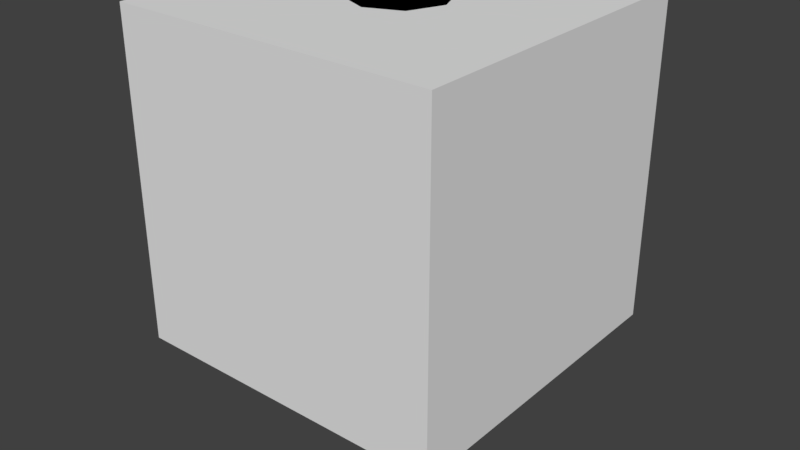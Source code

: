 # Source: RTG.blend  (saved by Blender 2.79.0; exported with 4.5.12 LTS)
import bpy
from mathutils import Matrix  # noqa: F401  (used for matrix-valued properties, if any)

bpy.ops.wm.read_factory_settings(use_empty=True)
scene = bpy.context.scene
scene.name = 'Scene'

# ---- collections
col_collection_1 = bpy.data.collections.new('Collection 1'); scene.collection.children.link(col_collection_1)

# ---- materials (node trees are filled in below, after node groups)
mat_gray25 = bpy.data.materials.new('gray25')
mat_gray25.alpha_threshold = 0.0
mat_gray25.use_transparent_shadow = False
mat_gray25.diffuse_color = (0.25, 0.25, 0.25, 1.0)
mat_gray25.roughness = 0.5
mat_blank = bpy.data.materials.new('blank')
mat_blank.alpha_threshold = 0.0
mat_blank.use_transparent_shadow = False
mat_blank.roughness = 0.5
mat_gray50 = bpy.data.materials.new('gray50')
mat_gray50.alpha_threshold = 0.0
mat_gray50.use_transparent_shadow = False
mat_gray50.diffuse_color = (0.5, 0.5, 0.5, 1.0)
mat_gray50.roughness = 0.5

# ---- material node trees

# ---- world
world_world = bpy.data.worlds.new('World'); scene.world = world_world
world_world.color = (0.05088, 0.05088, 0.05088)
world_world.use_sun_shadow = False
world_world.sun_shadow_jitter_overblur = 0.0
world_world.cycles.sampling_method = 'MANUAL'

# ---- meshes
me_bounds = bpy.data.meshes.new('bounds')
me_bounds.from_pydata([(-2.0, -2.0, -2.0), (-2.0, -2.0, 2.0), (-2.0, 2.0, -2.0), (-2.0, 2.0, 2.0), (2.0, -2.0, -2.0), (2.0, -2.0, 2.0), (2.0, 2.0, -2.0), (2.0, 2.0, 2.0)], [], [(0, 1, 3, 2), (2, 3, 7, 6), (6, 7, 5, 4), (4, 5, 1, 0), (2, 6, 4, 0), (7, 3, 1, 5)])
me_bounds.use_remesh_preserve_volume = False
me_bounds.use_remesh_preserve_attributes = False
me_bounds.use_mirror_vertex_groups = False
me_bounds.update()
me_legs = bpy.data.meshes.new('Legs')
me_legs.from_pydata([(-0.875, -0.2, -0.2), (-0.875, -0.2, 0.2), (-0.875, 0.2, -0.2), (-0.875, 0.2, 0.2), (0.875, -0.2, -0.2), (0.875, -0.2, 0.2), (0.875, 0.2, -0.2), (0.875, 0.2, 0.2), (-1.167, -0.1225, -0.3363), (-1.32, -0.2915, -0.007719), (-0.8047, -0.1225, -0.1672), (-0.9579, -0.2915, 0.1613), (-0.8547, -1.708, -1.007), (-1.008, -1.878, -0.678), (-0.4922, -1.708, -0.8375), (-0.6454, -1.878, -0.509), (-0.8047, 0.1225, -0.1672), (-0.9579, 0.2915, 0.1613), (-1.167, 0.1225, -0.3363), (-1.32, 0.2915, -0.007719), (-0.4922, 1.708, -0.8375), (-0.6454, 1.878, -0.509), (-0.8547, 1.708, -1.007), (-1.008, 1.878, -0.678), (-1.097, 0.2, -0.3035), (-1.403, 0.2, -0.04639), (-1.097, -0.2, -0.3035), (-1.403, -0.2, -0.04639), (-2.222, 0.2, -1.644), (-2.528, 0.2, -1.387), (-2.222, -0.2, -1.644), (-2.528, -0.2, -1.387)], [], [(0, 1, 3, 2), (2, 3, 7, 6), (6, 7, 5, 4), (4, 5, 1, 0), (2, 6, 4, 0), (7, 3, 1, 5), (8, 9, 11, 10), (10, 11, 15, 14), (14, 15, 13, 12), (12, 13, 9, 8), (10, 14, 12, 8), (15, 11, 9, 13), (16, 17, 19, 18), (18, 19, 23, 22), (22, 23, 21, 20), (20, 21, 17, 16), (18, 22, 20, 16), (23, 19, 17, 21), (24, 25, 27, 26), (26, 27, 31, 30), (30, 31, 29, 28), (28, 29, 25, 24), (26, 30, 28, 24), (31, 27, 25, 29)])
me_legs.materials.append(mat_gray25)
me_legs.use_remesh_preserve_volume = False
me_legs.use_remesh_preserve_attributes = False
me_legs.use_mirror_vertex_groups = False
me_legs.update()
me_base = bpy.data.meshes.new('Base')
me_base.from_pydata([(0.0, 1.5, -0.2), (0.0, 1.5, 0.2), (1.061, 1.061, -0.2), (1.061, 1.061, 0.2), (1.5, -6.557e-08, -0.2), (1.5, -6.557e-08, 0.2), (1.061, -1.061, -0.2), (1.061, -1.061, 0.2), (-1.311e-07, -1.5, -0.2), (-1.311e-07, -1.5, 0.2), (-1.061, -1.061, -0.2), (-1.061, -1.061, 0.2), (-1.5, 1.789e-08, -0.2), (-1.5, 1.789e-08, 0.2), (-1.061, 1.061, -0.2), (-1.061, 1.061, 0.2), (0.0, 0.6, -0.5), (0.0, 0.6, -0.1), (0.4243, 0.4243, -0.5), (0.4243, 0.4243, -0.1), (0.6, -2.623e-08, -0.5), (0.6, -2.623e-08, -0.1), (0.4243, -0.4243, -0.5), (0.4243, -0.4243, -0.1), (-5.245e-08, -0.6, -0.5), (-5.245e-08, -0.6, -0.1), (-0.4243, -0.4243, -0.5), (-0.4243, -0.4243, -0.1), (-0.6, 7.155e-09, -0.5), (-0.6, 7.155e-09, -0.1), (-0.4243, 0.4243, -0.5), (-0.4243, 0.4243, -0.1)], [], [(0, 1, 3, 2), (2, 3, 5, 4), (4, 5, 7, 6), (6, 7, 9, 8), (8, 9, 11, 10), (11, 12, 10), (5, 1, 13), (12, 13, 15, 14), (14, 15, 1, 0), (6, 10, 14), (11, 13, 12), (5, 3, 1), (1, 15, 13), (13, 11, 9), (9, 7, 13), (7, 5, 13), (14, 0, 2), (2, 4, 6), (6, 8, 10), (10, 12, 14), (14, 2, 6), (16, 17, 19, 18), (18, 19, 21, 20), (20, 21, 23, 22), (22, 23, 25, 24), (24, 25, 27, 26), (27, 28, 26), (21, 17, 29), (28, 29, 31, 30), (30, 31, 17, 16), (22, 26, 30), (27, 29, 28), (21, 19, 17), (17, 31, 29), (29, 27, 25), (25, 23, 29), (23, 21, 29), (30, 16, 18), (18, 20, 22), (22, 24, 26), (26, 28, 30), (30, 18, 22)])
me_base.materials.append(mat_blank)
me_base.use_remesh_preserve_volume = False
me_base.use_remesh_preserve_attributes = False
me_base.use_mirror_vertex_groups = False
me_base.update()
me_body = bpy.data.meshes.new('Body')
me_body.from_pydata([(0.04619, 0.5809, -0.15), (0.04619, 0.5809, 0.15), (0.3781, 0.4434, -0.15), (0.3781, 0.4434, 0.15), (0.5809, -0.04619, -0.15), (0.5809, -0.04619, 0.15), (0.4434, -0.3781, -0.15), (0.4434, -0.3781, 0.15), (-0.04619, -0.5809, -0.15), (-0.04619, -0.5809, 0.15), (-0.3781, -0.4434, -0.15), (-0.3781, -0.4434, 0.15), (-0.5809, 0.04619, -0.15), (-0.5809, 0.04619, 0.15), (-0.4434, 0.3781, -0.15), (-0.4434, 0.3781, 0.15), (0.0, 0.6, -0.2), (0.4243, 0.4243, -0.2), (0.4243, 0.4243, 0.2), (0.0, 0.6, 0.2), (0.6, -2.623e-08, 0.2), (0.6, -2.623e-08, -0.2), (0.4243, -0.4243, -0.2), (0.4243, -0.4243, 0.2), (-5.245e-08, -0.6, 0.2), (-5.245e-08, -0.6, -0.2), (-0.4243, -0.4243, -0.2), (-0.4243, -0.4243, 0.2), (-0.6, 7.155e-09, 0.2), (-0.6, 7.155e-09, -0.2), (-0.4243, 0.4243, -0.2), (-0.4243, 0.4243, 0.2), (0.4289, 1.505, -0.1953), (0.4289, 1.505, 0.1047), (0.7608, 1.367, 0.1047), (0.7608, 1.367, -0.1953), (1.505, -0.4289, -0.1953), (1.505, -0.4289, 0.1047), (1.367, -0.7608, 0.1047), (1.367, -0.7608, -0.1953), (-0.4289, -1.505, -0.1953), (-0.4289, -1.505, 0.1047), (-0.7608, -1.367, 0.1047), (-0.7608, -1.367, -0.1953), (-1.505, 0.4289, -0.1953), (-1.505, 0.4289, 0.1047), (-1.367, 0.7608, 0.1047), (-1.367, 0.7608, -0.1953)], [], [(17, 18, 20, 21), (22, 23, 24, 25), (27, 29, 26), (20, 19, 28), (30, 31, 19, 16), (22, 26, 30), (27, 28, 29), (20, 18, 19), (19, 31, 28), (28, 27, 24), (24, 23, 28), (23, 20, 28), (30, 16, 17), (17, 21, 22), (22, 25, 26), (26, 29, 30), (30, 17, 22), (0, 2, 17, 16), (3, 1, 19, 18), (1, 0, 16, 19), (2, 3, 18, 17), (5, 4, 21, 20), (4, 6, 22, 21), (7, 5, 20, 23), (6, 7, 23, 22), (9, 8, 25, 24), (8, 10, 26, 25), (11, 9, 24, 27), (10, 11, 27, 26), (13, 12, 29, 28), (12, 14, 30, 29), (15, 13, 28, 31), (14, 15, 31, 30), (32, 33, 34, 35), (1, 33, 32, 0), (3, 34, 33, 1), (2, 35, 34, 3), (0, 32, 35, 2), (36, 37, 38, 39), (5, 37, 36, 4), (7, 38, 37, 5), (6, 39, 38, 7), (4, 36, 39, 6), (40, 41, 42, 43), (9, 41, 40, 8), (11, 42, 41, 9), (10, 43, 42, 11), (8, 40, 43, 10), (44, 45, 46, 47), (13, 45, 44, 12), (15, 46, 45, 13), (14, 47, 46, 15), (12, 44, 47, 14)])
me_body.materials.append(mat_gray50)
me_body.use_remesh_preserve_volume = False
me_body.use_remesh_preserve_attributes = False
me_body.use_mirror_vertex_groups = False
me_body.update()

# ---- objects
ob_bounds = bpy.data.objects.new('bounds', me_bounds)
ob_legs = bpy.data.objects.new('Legs', me_legs)
ob_base = bpy.data.objects.new('Base', me_base)
ob_body = bpy.data.objects.new('Body', me_body)

# ---- transforms, parenting, visibility, modifiers, constraints
ob_bounds.location = (0.0, 0.0, 2.0)
ob_bounds.display_type = 'BOUNDS'
ob_bounds.lineart.crease_threshold = 0.0
ob_legs.location = (0.0, -1.0, 0.55)
ob_legs.rotation_euler = (0.0, 0.4363, 4.712)
ob_legs.lineart.crease_threshold = 0.0
ob_base.location = (0.0, 0.0, 1.15)
ob_base.lineart.crease_threshold = 0.0
ob_body.location = (0.0, 0.0, 2.675)
ob_body.scale = (1.0, 1.0, 6.625)
ob_body.lineart.crease_threshold = 0.0

# ---- collection membership
col_collection_1.objects.link(ob_bounds)
col_collection_1.objects.link(ob_legs)
col_collection_1.objects.link(ob_base)
col_collection_1.objects.link(ob_body)

# ---- scene / render settings (as saved in the file)
scene.frame_start = 1; scene.frame_end = 250; scene.frame_set(1)
scene.render.engine = 'BLENDER_EEVEE_NEXT'
scene.render.resolution_percentage = 50
scene.render.dither_intensity = 0.0
scene.cycles.use_denoising = False
scene.cycles.samples = 128
scene.cycles.sampling_pattern = 'TABULATED_SOBOL'
scene.cycles.use_adaptive_sampling = False
scene.cycles.use_light_tree = False
scene.cycles.blur_glossy = 0.0
scene.cycles.sample_clamp_indirect = 0.0
scene.view_settings.view_transform = 'Standard'
bpy.context.view_layer.update()

# ---- added for rendering (the .blend has no active camera and no usable light): camera, sun
cam_auto = bpy.data.cameras.new('AutoCamera')
cam_auto.lens = 50.0
cam_auto.sensor_width = 36.0
cam_auto.clip_end = 1000.0
ob_auto_camera = bpy.data.objects.new('AutoCamera', cam_auto)
scene.collection.objects.link(ob_auto_camera)
ob_auto_camera.location = (7.17836, -8.61403, 7.08777)
ob_auto_camera.rotation_euler = (1.09748, -7.21219e-08, 0.694738)
scene.camera = ob_auto_camera
light_auto_sun = bpy.data.lights.new('AutoSun', 'SUN')
light_auto_sun.energy = 3.0
light_auto_sun.angle = 0.0523599
ob_auto_sun = bpy.data.objects.new('AutoSun', light_auto_sun)
scene.collection.objects.link(ob_auto_sun)
ob_auto_sun.rotation_euler = (0.872665, 0.174533, 0.523599)
bpy.context.view_layer.update()
